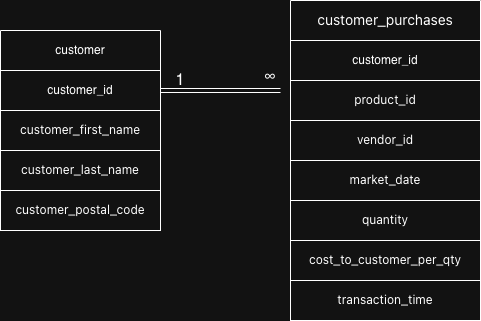

The diagram above was exported from draw.io. Its source (the exported page's mxGraphModel, read from the mxfile embedded in the PNG):
<mxGraphModel dx="565" dy="573" grid="1" gridSize="10" guides="1" tooltips="1" connect="1" arrows="1" fold="1" page="1" pageScale="1" pageWidth="850" pageHeight="1100" math="0" shadow="0">
  <root>
    <mxCell id="0" />
    <mxCell id="1" parent="0" />
    <mxCell id="8BkpYbr7UArsCwaKSVKc-9" parent="1" style="shape=table;startSize=0;container=1;collapsible=0;childLayout=tableLayout;fixedHeader=1;" value="" vertex="1">
      <mxGeometry height="200" width="160" x="320" y="280" as="geometry" />
    </mxCell>
    <mxCell id="8BkpYbr7UArsCwaKSVKc-10" parent="8BkpYbr7UArsCwaKSVKc-9" style="shape=tableRow;horizontal=0;startSize=0;swimlaneHead=0;swimlaneBody=0;strokeColor=inherit;top=0;left=0;bottom=0;right=0;collapsible=0;dropTarget=0;fillColor=none;points=[[0,0.5],[1,0.5]];portConstraint=eastwest;fixedHeader=1;" value="" vertex="1">
      <mxGeometry height="40" width="160" as="geometry" />
    </mxCell>
    <mxCell id="8BkpYbr7UArsCwaKSVKc-11" parent="8BkpYbr7UArsCwaKSVKc-10" style="shape=partialRectangle;html=1;whiteSpace=wrap;connectable=0;strokeColor=inherit;overflow=hidden;fillColor=none;top=0;left=0;bottom=0;right=0;pointerEvents=1;" value="customer" vertex="1">
      <mxGeometry height="40" width="160" as="geometry">
        <mxRectangle height="40" width="160" as="alternateBounds" />
      </mxGeometry>
    </mxCell>
    <mxCell id="8BkpYbr7UArsCwaKSVKc-12" parent="8BkpYbr7UArsCwaKSVKc-9" style="shape=tableRow;horizontal=0;startSize=0;swimlaneHead=0;swimlaneBody=0;strokeColor=inherit;top=0;left=0;bottom=0;right=0;collapsible=0;dropTarget=0;fillColor=none;points=[[0,0.5],[1,0.5]];portConstraint=eastwest;fixedHeader=1;" value="" vertex="1">
      <mxGeometry height="40" width="160" y="40" as="geometry" />
    </mxCell>
    <mxCell id="8BkpYbr7UArsCwaKSVKc-13" parent="8BkpYbr7UArsCwaKSVKc-12" style="shape=partialRectangle;html=1;whiteSpace=wrap;connectable=0;strokeColor=inherit;overflow=hidden;fillColor=none;top=0;left=0;bottom=0;right=0;pointerEvents=1;" value="customer_id" vertex="1">
      <mxGeometry height="40" width="160" as="geometry">
        <mxRectangle height="40" width="160" as="alternateBounds" />
      </mxGeometry>
    </mxCell>
    <mxCell id="8BkpYbr7UArsCwaKSVKc-14" parent="8BkpYbr7UArsCwaKSVKc-9" style="shape=tableRow;horizontal=0;startSize=0;swimlaneHead=0;swimlaneBody=0;strokeColor=inherit;top=0;left=0;bottom=0;right=0;collapsible=0;dropTarget=0;fillColor=none;points=[[0,0.5],[1,0.5]];portConstraint=eastwest;fixedHeader=1;" value="" vertex="1">
      <mxGeometry height="40" width="160" y="80" as="geometry" />
    </mxCell>
    <mxCell id="8BkpYbr7UArsCwaKSVKc-15" parent="8BkpYbr7UArsCwaKSVKc-14" style="shape=partialRectangle;html=1;whiteSpace=wrap;connectable=0;strokeColor=inherit;overflow=hidden;fillColor=none;top=0;left=0;bottom=0;right=0;pointerEvents=1;" value="&lt;span style=&quot;font-family: &amp;quot;Anthropic Sans&amp;quot;, -apple-system, &amp;quot;system-ui&amp;quot;, &amp;quot;Segoe UI&amp;quot;, sans-serif; text-align: start; text-wrap-mode: nowrap;&quot;&gt;customer_first_name&lt;/span&gt;" vertex="1">
      <mxGeometry height="40" width="160" as="geometry">
        <mxRectangle height="40" width="160" as="alternateBounds" />
      </mxGeometry>
    </mxCell>
    <mxCell id="8BkpYbr7UArsCwaKSVKc-16" parent="8BkpYbr7UArsCwaKSVKc-9" style="shape=tableRow;horizontal=0;startSize=0;swimlaneHead=0;swimlaneBody=0;strokeColor=inherit;top=0;left=0;bottom=0;right=0;collapsible=0;dropTarget=0;fillColor=none;points=[[0,0.5],[1,0.5]];portConstraint=eastwest;fixedHeader=1;" value="" vertex="1">
      <mxGeometry height="40" width="160" y="120" as="geometry" />
    </mxCell>
    <mxCell id="8BkpYbr7UArsCwaKSVKc-17" parent="8BkpYbr7UArsCwaKSVKc-16" style="shape=partialRectangle;html=1;whiteSpace=wrap;connectable=0;strokeColor=inherit;overflow=hidden;fillColor=none;top=0;left=0;bottom=0;right=0;pointerEvents=1;" value="&lt;span style=&quot;font-family: &amp;quot;Anthropic Sans&amp;quot;, -apple-system, &amp;quot;system-ui&amp;quot;, &amp;quot;Segoe UI&amp;quot;, sans-serif; text-align: start; text-wrap-mode: nowrap;&quot;&gt;customer_last_name&lt;/span&gt;" vertex="1">
      <mxGeometry height="40" width="160" as="geometry">
        <mxRectangle height="40" width="160" as="alternateBounds" />
      </mxGeometry>
    </mxCell>
    <mxCell id="8BkpYbr7UArsCwaKSVKc-18" parent="8BkpYbr7UArsCwaKSVKc-9" style="shape=tableRow;horizontal=0;startSize=0;swimlaneHead=0;swimlaneBody=0;strokeColor=inherit;top=0;left=0;bottom=0;right=0;collapsible=0;dropTarget=0;fillColor=none;points=[[0,0.5],[1,0.5]];portConstraint=eastwest;fixedHeader=1;" value="" vertex="1">
      <mxGeometry height="40" width="160" y="160" as="geometry" />
    </mxCell>
    <mxCell id="8BkpYbr7UArsCwaKSVKc-19" parent="8BkpYbr7UArsCwaKSVKc-18" style="shape=partialRectangle;html=1;whiteSpace=wrap;connectable=0;strokeColor=inherit;overflow=hidden;fillColor=none;top=0;left=0;bottom=0;right=0;pointerEvents=1;" value="&lt;span style=&quot;font-family: &amp;quot;Anthropic Sans&amp;quot;, -apple-system, &amp;quot;system-ui&amp;quot;, &amp;quot;Segoe UI&amp;quot;, sans-serif; text-align: start; text-wrap-mode: nowrap;&quot;&gt;customer_postal_code&lt;/span&gt;" vertex="1">
      <mxGeometry height="40" width="160" as="geometry">
        <mxRectangle height="40" width="160" as="alternateBounds" />
      </mxGeometry>
    </mxCell>
    <mxCell id="8BkpYbr7UArsCwaKSVKc-20" parent="1" style="shape=table;startSize=0;container=1;collapsible=0;childLayout=tableLayout;fixedHeader=1;" value="" vertex="1">
      <mxGeometry height="320" width="190" x="610" y="250" as="geometry" />
    </mxCell>
    <mxCell id="8BkpYbr7UArsCwaKSVKc-21" parent="8BkpYbr7UArsCwaKSVKc-20" style="shape=tableRow;horizontal=0;startSize=0;swimlaneHead=0;swimlaneBody=0;strokeColor=inherit;top=0;left=0;bottom=0;right=0;collapsible=0;dropTarget=0;fillColor=none;points=[[0,0.5],[1,0.5]];portConstraint=eastwest;fixedHeader=1;" value="" vertex="1">
      <mxGeometry height="40" width="190" as="geometry" />
    </mxCell>
    <mxCell id="8BkpYbr7UArsCwaKSVKc-22" parent="8BkpYbr7UArsCwaKSVKc-21" style="shape=partialRectangle;html=1;whiteSpace=wrap;connectable=0;strokeColor=inherit;overflow=hidden;fillColor=none;top=0;left=0;bottom=0;right=0;pointerEvents=1;" value="&lt;span style=&quot;font-family: &amp;quot;Anthropic Sans&amp;quot;, -apple-system, &amp;quot;system-ui&amp;quot;, &amp;quot;Segoe UI&amp;quot;, sans-serif; font-size: 14px; text-align: start; text-wrap-mode: nowrap;&quot;&gt;customer_purchases&lt;/span&gt;" vertex="1">
      <mxGeometry height="40" width="190" as="geometry">
        <mxRectangle height="40" width="190" as="alternateBounds" />
      </mxGeometry>
    </mxCell>
    <mxCell id="8BkpYbr7UArsCwaKSVKc-23" parent="8BkpYbr7UArsCwaKSVKc-20" style="shape=tableRow;horizontal=0;startSize=0;swimlaneHead=0;swimlaneBody=0;strokeColor=inherit;top=0;left=0;bottom=0;right=0;collapsible=0;dropTarget=0;fillColor=none;points=[[0,0.5],[1,0.5]];portConstraint=eastwest;fixedHeader=1;" value="" vertex="1">
      <mxGeometry height="40" width="190" y="40" as="geometry" />
    </mxCell>
    <mxCell id="8BkpYbr7UArsCwaKSVKc-24" parent="8BkpYbr7UArsCwaKSVKc-23" style="shape=partialRectangle;html=1;whiteSpace=wrap;connectable=0;strokeColor=inherit;overflow=hidden;fillColor=none;top=0;left=0;bottom=0;right=0;pointerEvents=1;" value="customer_id" vertex="1">
      <mxGeometry height="40" width="190" as="geometry">
        <mxRectangle height="40" width="190" as="alternateBounds" />
      </mxGeometry>
    </mxCell>
    <mxCell id="8BkpYbr7UArsCwaKSVKc-25" parent="8BkpYbr7UArsCwaKSVKc-20" style="shape=tableRow;horizontal=0;startSize=0;swimlaneHead=0;swimlaneBody=0;strokeColor=inherit;top=0;left=0;bottom=0;right=0;collapsible=0;dropTarget=0;fillColor=none;points=[[0,0.5],[1,0.5]];portConstraint=eastwest;fixedHeader=1;" value="" vertex="1">
      <mxGeometry height="40" width="190" y="80" as="geometry" />
    </mxCell>
    <mxCell id="8BkpYbr7UArsCwaKSVKc-26" parent="8BkpYbr7UArsCwaKSVKc-25" style="shape=partialRectangle;html=1;whiteSpace=wrap;connectable=0;strokeColor=inherit;overflow=hidden;fillColor=none;top=0;left=0;bottom=0;right=0;pointerEvents=1;" value="&lt;span style=&quot;font-family: &amp;quot;Anthropic Sans&amp;quot;, -apple-system, &amp;quot;system-ui&amp;quot;, &amp;quot;Segoe UI&amp;quot;, sans-serif; text-align: start; text-wrap-mode: nowrap;&quot;&gt;product_id&lt;/span&gt;" vertex="1">
      <mxGeometry height="40" width="190" as="geometry">
        <mxRectangle height="40" width="190" as="alternateBounds" />
      </mxGeometry>
    </mxCell>
    <mxCell id="8BkpYbr7UArsCwaKSVKc-27" parent="8BkpYbr7UArsCwaKSVKc-20" style="shape=tableRow;horizontal=0;startSize=0;swimlaneHead=0;swimlaneBody=0;strokeColor=inherit;top=0;left=0;bottom=0;right=0;collapsible=0;dropTarget=0;fillColor=none;points=[[0,0.5],[1,0.5]];portConstraint=eastwest;fixedHeader=1;" value="" vertex="1">
      <mxGeometry height="40" width="190" y="120" as="geometry" />
    </mxCell>
    <mxCell id="8BkpYbr7UArsCwaKSVKc-28" parent="8BkpYbr7UArsCwaKSVKc-27" style="shape=partialRectangle;html=1;whiteSpace=wrap;connectable=0;strokeColor=inherit;overflow=hidden;fillColor=none;top=0;left=0;bottom=0;right=0;pointerEvents=1;" value="&lt;span style=&quot;font-family: &amp;quot;Anthropic Sans&amp;quot;, -apple-system, &amp;quot;system-ui&amp;quot;, &amp;quot;Segoe UI&amp;quot;, sans-serif; text-align: start; text-wrap-mode: nowrap;&quot;&gt;vendor_id&lt;/span&gt;" vertex="1">
      <mxGeometry height="40" width="190" as="geometry">
        <mxRectangle height="40" width="190" as="alternateBounds" />
      </mxGeometry>
    </mxCell>
    <mxCell id="8BkpYbr7UArsCwaKSVKc-29" parent="8BkpYbr7UArsCwaKSVKc-20" style="shape=tableRow;horizontal=0;startSize=0;swimlaneHead=0;swimlaneBody=0;strokeColor=inherit;top=0;left=0;bottom=0;right=0;collapsible=0;dropTarget=0;fillColor=none;points=[[0,0.5],[1,0.5]];portConstraint=eastwest;fixedHeader=1;" value="" vertex="1">
      <mxGeometry height="40" width="190" y="160" as="geometry" />
    </mxCell>
    <mxCell id="8BkpYbr7UArsCwaKSVKc-30" parent="8BkpYbr7UArsCwaKSVKc-29" style="shape=partialRectangle;html=1;whiteSpace=wrap;connectable=0;strokeColor=inherit;overflow=hidden;fillColor=none;top=0;left=0;bottom=0;right=0;pointerEvents=1;" value="&lt;span style=&quot;font-family: &amp;quot;Anthropic Sans&amp;quot;, -apple-system, &amp;quot;system-ui&amp;quot;, &amp;quot;Segoe UI&amp;quot;, sans-serif; text-align: start; text-wrap-mode: nowrap;&quot;&gt;market_date&lt;/span&gt;" vertex="1">
      <mxGeometry height="40" width="190" as="geometry">
        <mxRectangle height="40" width="190" as="alternateBounds" />
      </mxGeometry>
    </mxCell>
    <mxCell id="8BkpYbr7UArsCwaKSVKc-35" parent="8BkpYbr7UArsCwaKSVKc-20" style="shape=tableRow;horizontal=0;startSize=0;swimlaneHead=0;swimlaneBody=0;strokeColor=inherit;top=0;left=0;bottom=0;right=0;collapsible=0;dropTarget=0;fillColor=none;points=[[0,0.5],[1,0.5]];portConstraint=eastwest;fixedHeader=1;" vertex="1">
      <mxGeometry height="40" width="190" y="200" as="geometry" />
    </mxCell>
    <mxCell id="8BkpYbr7UArsCwaKSVKc-36" parent="8BkpYbr7UArsCwaKSVKc-35" style="shape=partialRectangle;html=1;whiteSpace=wrap;connectable=0;strokeColor=inherit;overflow=hidden;fillColor=none;top=0;left=0;bottom=0;right=0;pointerEvents=1;" value="&lt;span style=&quot;font-family: &amp;quot;Anthropic Sans&amp;quot;, -apple-system, &amp;quot;system-ui&amp;quot;, &amp;quot;Segoe UI&amp;quot;, sans-serif; text-align: start; text-wrap-mode: nowrap;&quot;&gt;quantity&lt;/span&gt;" vertex="1">
      <mxGeometry height="40" width="190" as="geometry">
        <mxRectangle height="40" width="190" as="alternateBounds" />
      </mxGeometry>
    </mxCell>
    <mxCell id="8BkpYbr7UArsCwaKSVKc-33" parent="8BkpYbr7UArsCwaKSVKc-20" style="shape=tableRow;horizontal=0;startSize=0;swimlaneHead=0;swimlaneBody=0;strokeColor=inherit;top=0;left=0;bottom=0;right=0;collapsible=0;dropTarget=0;fillColor=none;points=[[0,0.5],[1,0.5]];portConstraint=eastwest;fixedHeader=1;" vertex="1">
      <mxGeometry height="40" width="190" y="240" as="geometry" />
    </mxCell>
    <mxCell id="8BkpYbr7UArsCwaKSVKc-34" parent="8BkpYbr7UArsCwaKSVKc-33" style="shape=partialRectangle;html=1;whiteSpace=wrap;connectable=0;strokeColor=inherit;overflow=hidden;fillColor=none;top=0;left=0;bottom=0;right=0;pointerEvents=1;" value="&lt;span style=&quot;font-family: &amp;quot;Anthropic Sans&amp;quot;, -apple-system, &amp;quot;system-ui&amp;quot;, &amp;quot;Segoe UI&amp;quot;, sans-serif; text-align: start; text-wrap-mode: nowrap;&quot;&gt;cost_to_customer_per_qty&lt;/span&gt;" vertex="1">
      <mxGeometry height="40" width="190" as="geometry">
        <mxRectangle height="40" width="190" as="alternateBounds" />
      </mxGeometry>
    </mxCell>
    <mxCell id="8BkpYbr7UArsCwaKSVKc-31" parent="8BkpYbr7UArsCwaKSVKc-20" style="shape=tableRow;horizontal=0;startSize=0;swimlaneHead=0;swimlaneBody=0;strokeColor=inherit;top=0;left=0;bottom=0;right=0;collapsible=0;dropTarget=0;fillColor=none;points=[[0,0.5],[1,0.5]];portConstraint=eastwest;fixedHeader=1;" vertex="1">
      <mxGeometry height="40" width="190" y="280" as="geometry" />
    </mxCell>
    <mxCell id="8BkpYbr7UArsCwaKSVKc-32" parent="8BkpYbr7UArsCwaKSVKc-31" style="shape=partialRectangle;html=1;whiteSpace=wrap;connectable=0;strokeColor=inherit;overflow=hidden;fillColor=none;top=0;left=0;bottom=0;right=0;pointerEvents=1;" value="&lt;span style=&quot;font-family: &amp;quot;Anthropic Sans&amp;quot;, -apple-system, &amp;quot;system-ui&amp;quot;, &amp;quot;Segoe UI&amp;quot;, sans-serif; text-align: start; text-wrap-mode: nowrap;&quot;&gt;transaction_time&lt;/span&gt;" vertex="1">
      <mxGeometry height="40" width="190" as="geometry">
        <mxRectangle height="40" width="190" as="alternateBounds" />
      </mxGeometry>
    </mxCell>
    <mxCell id="8BkpYbr7UArsCwaKSVKc-38" edge="1" parent="1" source="8BkpYbr7UArsCwaKSVKc-12" style="edgeStyle=orthogonalEdgeStyle;rounded=0;orthogonalLoop=1;jettySize=auto;html=1;fontSize=12;shape=link;">
      <mxGeometry relative="1" as="geometry">
        <mxPoint x="600" y="340" as="targetPoint" />
      </mxGeometry>
    </mxCell>
    <mxCell id="8BkpYbr7UArsCwaKSVKc-39" parent="1" style="text;html=1;whiteSpace=wrap;strokeColor=none;fillColor=none;align=center;verticalAlign=middle;rounded=0;fontSize=16;" value="1" vertex="1">
      <mxGeometry height="20" width="40" x="480" y="320" as="geometry" />
    </mxCell>
    <mxCell id="8BkpYbr7UArsCwaKSVKc-42" parent="1" style="text;html=1;whiteSpace=wrap;strokeColor=none;fillColor=none;align=center;verticalAlign=middle;rounded=0;fontSize=16;" value="&lt;span style=&quot;font-family: &amp;quot;Anthropic Sans&amp;quot;, -apple-system, &amp;quot;system-ui&amp;quot;, &amp;quot;Segoe UI&amp;quot;, sans-serif; font-size: 12px; text-align: start; text-wrap-mode: nowrap;&quot;&gt;∞&lt;/span&gt;" vertex="1">
      <mxGeometry height="30" width="60" x="560" y="310" as="geometry" />
    </mxCell>
  </root>
</mxGraphModel>